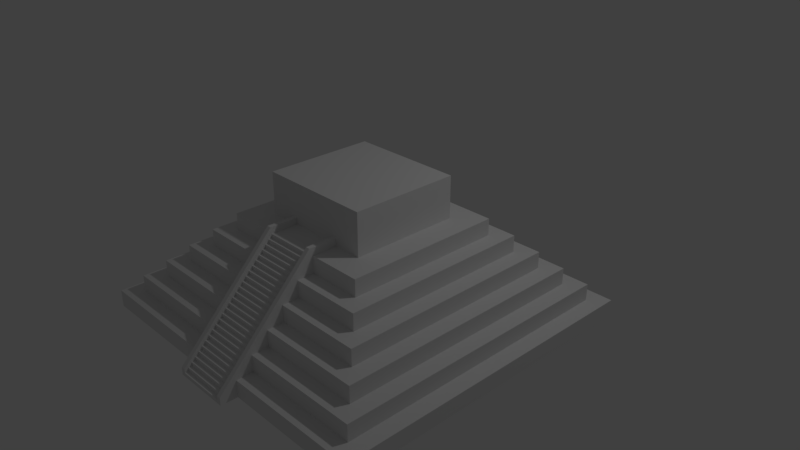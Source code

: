 # Source: MayanPyramid.blend  (saved by Blender 2.79.0; exported with 4.5.12 LTS)
import bpy
from mathutils import Matrix  # noqa: F401  (used for matrix-valued properties, if any)

bpy.ops.wm.read_factory_settings(use_empty=True)
scene = bpy.context.scene
scene.name = 'Scene'

# ---- collections
col_collection_1 = bpy.data.collections.new('Collection 1'); scene.collection.children.link(col_collection_1)

# ---- world
world_world = bpy.data.worlds.new('World'); scene.world = world_world
world_world.color = (0.05088, 0.05088, 0.05088)
world_world.use_sun_shadow = False
world_world.sun_shadow_jitter_overblur = 0.0
world_world.cycles.sampling_method = 'MANUAL'

# ---- cameras
cam_camera = bpy.data.cameras.new('Camera')
cam_camera.clip_end = 100.0
cam_camera.lens = 35.0
cam_camera.sensor_width = 32.0
cam_camera.sensor_height = 18.0
cam_camera.ortho_scale = 7.314
cam_camera.dof.focus_distance = 0.0
cam_camera.dof.aperture_fstop = 128.0

# ---- lights
light_lamp = bpy.data.lights.new('Lamp', 'POINT')
light_lamp.transmission_factor = 0.0
light_lamp.cutoff_distance = 30.0
light_lamp.energy = 100.0
light_lamp.shadow_buffer_clip_start = 1.001
light_lamp.shadow_soft_size = 0.1
light_lamp.shadow_maximum_resolution = 0.006
light_lamp.use_absolute_resolution = True

# ---- meshes
me_cube_001 = bpy.data.meshes.new('Cube.001')
me_cube_001.from_pydata([(-1.0, -2.904, 0.0), (0.3, -1.604, 1.705), (-1.0, 1.0, 0.0), (0.3, -0.3, 1.705), (2.977, -2.904, 0.0), (1.677, -1.604, 1.705), (2.977, 1.0, 0.0), (1.677, -0.3, 1.705), (-1.0, -2.904, 0.2054), (-1.0, 1.0, 0.2054), (2.977, 1.0, 0.2054), (2.977, -2.904, 0.2054), (-0.8, -2.704, 0.2054), (-0.8, 0.8, 0.2054), (2.777, 0.8, 0.2054), (2.777, -2.704, 0.2054), (-0.8, -2.704, 0.4054), (-0.8, 0.8, 0.4054), (2.777, 0.8, 0.4054), (2.777, -2.704, 0.4054), (-0.6, -2.504, 0.4054), (-0.6, 0.6, 0.4054), (2.577, 0.6, 0.4054), (2.577, -2.504, 0.4054), (-0.6, -2.504, 0.6054), (-0.6, 0.6, 0.6054), (2.577, 0.6, 0.6054), (2.577, -2.504, 0.6054), (-0.4, -2.304, 0.6054), (-0.4, 0.4, 0.6054), (2.377, 0.4, 0.6054), (2.377, -2.304, 0.6054), (-0.4, -2.304, 0.8054), (-0.4, 0.4, 0.8054), (2.377, 0.4, 0.8054), (2.377, -2.304, 0.8054), (-0.2, -2.104, 0.8054), (-0.2, 0.2, 0.8054), (2.177, 0.2, 0.8054), (2.177, -2.104, 0.8054), (-0.2, -2.104, 1.005), (-0.2, 0.2, 1.005), (2.177, 0.2, 1.005), (2.177, -2.104, 1.005), (-5.96e-08, -1.904, 1.005), (-5.96e-08, 5.96e-08, 1.005), (1.977, 5.96e-08, 1.005), (1.977, -1.904, 1.005), (-5.96e-08, -1.904, 1.205), (-5.96e-08, 5.96e-08, 1.205), (1.977, 5.96e-08, 1.205), (1.977, -1.904, 1.205), (0.3, -1.604, 1.205), (0.3, -0.3, 1.205), (1.677, -0.3, 1.205), (1.677, -1.604, 1.205), (0.6383, 1.0, 0.0), (0.6383, 1.0, 0.2054), (0.6383, -3.104, 0.0), (0.6383, 0.8, 0.2054), (0.6383, -2.704, 0.2054), (0.6383, 0.8, 0.4054), (0.6383, 0.6, 0.4054), (0.6383, -2.504, 0.4054), (0.6383, 0.6, 0.6054), (0.6383, 0.4, 0.6054), (0.6383, -2.304, 0.6054), (0.6383, 0.4, 0.8054), (0.6383, 0.2, 0.8054), (0.6383, -2.104, 0.8054), (0.6383, 0.2, 1.005), (0.6383, 5.96e-08, 1.005), (0.6383, 5.96e-08, 1.205), (0.6383, -1.904, 1.205), (0.6383, -0.3, 1.205), (0.6383, -1.604, 1.205), (0.6383, -0.3, 1.705), (0.6383, -1.604, 1.705), (1.338, 1.0, 0.2054), (1.338, -3.104, 0.0), (1.338, 0.8, 0.2054), (1.338, 0.8, 0.4054), (1.338, 0.6, 0.4054), (1.338, 0.6, 0.6054), (1.338, 0.4, 0.6054), (1.338, 0.4, 0.8054), (1.338, 0.2, 0.8054), (1.338, 0.2, 1.005), (1.338, 5.96e-08, 1.005), (1.338, 5.96e-08, 1.205), (1.338, -0.3, 1.205), (1.338, -0.3, 1.705), (1.338, -2.504, 0.4054), (1.338, 1.0, 0.0), (1.338, -2.704, 0.2054), (1.338, -2.304, 0.6054), (1.338, -2.104, 0.8054), (1.338, -1.904, 1.205), (1.338, -1.604, 1.205), (1.338, -1.604, 1.705), (0.6383, -2.904, 0.0), (1.338, -2.904, 0.0), (0.6383, -1.904, 1.005), (1.338, -1.904, 1.005), (0.6383, -2.904, 0.2009), (0.6383, -2.704, 0.4018), (0.6383, -2.504, 0.6027), (0.6383, -2.304, 0.8036), (0.6383, -2.104, 1.004), (1.338, -2.904, 0.2009), (1.338, -2.704, 0.4018), (1.338, -2.504, 0.6027), (1.338, -2.304, 0.8036), (1.338, -2.104, 1.004), (1.286, -1.586, 1.219), (0.6908, -1.586, 1.219), (0.6908, -1.886, 1.219), (1.286, -1.886, 1.219), (0.6908, -3.104, 0.0), (1.286, -3.104, 0.0), (1.338, -3.104, 0.09234), (0.6383, -1.604, 1.298), (0.6383, -1.943, 1.298), (0.6908, -3.104, 0.09234), (0.6383, -3.104, 0.09234), (1.286, -3.104, 0.09234), (0.6908, -1.943, 1.298), (1.286, -1.943, 1.298), (1.338, -1.943, 1.298), (1.338, -1.604, 1.298), (1.286, -1.604, 1.298), (0.6908, -1.604, 1.298), (1.286, -3.104, 0.04513), (1.286, -3.059, 0.04513), (0.6908, -3.104, 0.04513), (0.6908, -3.059, 0.04513), (1.286, -3.059, 0.09027), (1.286, -3.014, 0.09027), (0.6908, -3.059, 0.09027), (0.6908, -3.014, 0.09027), (1.286, -3.014, 0.1354), (1.286, -2.969, 0.1354), (0.6908, -3.014, 0.1354), (0.6908, -2.969, 0.1354), (1.286, -2.969, 0.1805), (1.286, -2.924, 0.1805), (0.6908, -2.969, 0.1805), (0.6908, -2.924, 0.1805), (1.286, -2.924, 0.2257), (1.286, -2.879, 0.2257), (0.6908, -2.924, 0.2257), (0.6908, -2.879, 0.2257), (1.286, -2.879, 0.2708), (1.286, -2.834, 0.2708), (0.6908, -2.879, 0.2708), (0.6908, -2.834, 0.2708), (1.286, -2.834, 0.3159), (1.286, -2.788, 0.3159), (0.6908, -2.834, 0.3159), (0.6908, -2.788, 0.3159), (1.286, -2.788, 0.3611), (1.286, -2.743, 0.3611), (0.6908, -2.788, 0.3611), (0.6908, -2.743, 0.3611), (1.286, -2.743, 0.4062), (1.286, -2.698, 0.4062), (0.6908, -2.743, 0.4062), (0.6908, -2.698, 0.4062), (1.286, -2.698, 0.4513), (1.286, -2.653, 0.4513), (0.6908, -2.698, 0.4513), (0.6908, -2.653, 0.4513), (1.286, -2.653, 0.4965), (1.286, -2.608, 0.4965), (0.6908, -2.653, 0.4965), (0.6908, -2.608, 0.4965), (1.286, -2.608, 0.5416), (1.286, -2.563, 0.5416), (0.6908, -2.608, 0.5416), (0.6908, -2.563, 0.5416), (1.286, -2.563, 0.5867), (1.286, -2.518, 0.5867), (0.6908, -2.563, 0.5867), (0.6908, -2.518, 0.5867), (1.286, -2.518, 0.6319), (1.286, -2.472, 0.6319), (0.6908, -2.518, 0.6319), (0.6908, -2.472, 0.6319), (1.286, -2.472, 0.677), (1.286, -2.427, 0.677), (0.6908, -2.472, 0.677), (0.6908, -2.427, 0.677), (1.286, -2.427, 0.7222), (1.286, -2.382, 0.7222), (0.6908, -2.427, 0.7222), (0.6908, -2.382, 0.7222), (1.286, -2.382, 0.7673), (1.286, -2.337, 0.7673), (0.6908, -2.382, 0.7673), (0.6908, -2.337, 0.7673), (1.286, -2.337, 0.8124), (1.286, -2.292, 0.8124), (0.6908, -2.337, 0.8124), (0.6908, -2.292, 0.8124), (1.286, -2.292, 0.8576), (1.286, -2.247, 0.8576), (0.6908, -2.292, 0.8576), (0.6908, -2.247, 0.8576), (1.286, -2.247, 0.9027), (1.286, -2.202, 0.9027), (0.6908, -2.247, 0.9027), (0.6908, -2.202, 0.9027), (1.286, -2.202, 0.9478), (1.286, -2.157, 0.9478), (0.6908, -2.202, 0.9478), (0.6908, -2.157, 0.9478), (1.286, -2.157, 0.993), (1.286, -2.111, 0.993), (0.6908, -2.157, 0.993), (0.6908, -2.111, 0.993), (1.286, -2.111, 1.038), (1.286, -2.066, 1.038), (0.6908, -2.111, 1.038), (0.6908, -2.066, 1.038), (1.286, -2.066, 1.083), (1.286, -2.021, 1.083), (0.6908, -2.066, 1.083), (0.6908, -2.021, 1.083), (1.286, -2.021, 1.128), (1.286, -1.976, 1.128), (0.6908, -2.021, 1.128), (0.6908, -1.976, 1.128), (1.286, -1.976, 1.173), (1.286, -1.931, 1.173), (0.6908, -1.976, 1.173), (0.6908, -1.931, 1.173), (1.286, -1.931, 1.219), (0.6908, -1.931, 1.219)], [], [(0, 8, 9, 2), (93, 78, 10, 6), (6, 10, 11, 4), (100, 104, 8, 0), (76, 3, 1, 77), (12, 13, 9, 8), (80, 14, 10, 78), (14, 15, 11, 10), (8, 104, 60, 12), (81, 18, 14, 80), (82, 22, 18, 81), (63, 20, 16, 105), (83, 26, 22, 82), (28, 29, 25, 24), (84, 30, 26, 83), (30, 31, 27, 26), (66, 28, 24, 106), (32, 33, 29, 28), (85, 34, 30, 84), (34, 35, 31, 30), (107, 32, 28, 66), (36, 37, 33, 32), (86, 38, 34, 85), (38, 39, 35, 34), (69, 36, 32, 107), (40, 41, 37, 36), (87, 42, 38, 86), (42, 43, 39, 38), (108, 40, 36, 69), (44, 45, 41, 40), (88, 46, 42, 87), (46, 47, 43, 42), (48, 49, 45, 44), (89, 50, 46, 88), (50, 51, 47, 46), (52, 53, 49, 48), (90, 54, 50, 89), (54, 55, 51, 50), (75, 52, 48, 73), (1, 3, 53, 52), (91, 7, 54, 90), (7, 5, 55, 54), (77, 1, 52, 75), (18, 19, 15, 14), (22, 23, 19, 18), (16, 17, 13, 12), (105, 16, 12, 60), (106, 24, 20, 63), (26, 27, 23, 22), (20, 21, 17, 16), (24, 25, 21, 20), (99, 77, 75, 98), (3, 76, 74, 53), (53, 74, 72, 49), (49, 72, 71, 45), (45, 71, 70, 41), (41, 70, 68, 37), (37, 68, 67, 33), (33, 67, 65, 29), (29, 65, 64, 25), (25, 64, 62, 21), (21, 62, 61, 17), (17, 61, 59, 13), (13, 59, 57, 9), (91, 76, 77, 99), (2, 9, 57, 56), (7, 91, 99, 5), (23, 92, 110, 19), (31, 95, 111, 27), (35, 112, 95, 31), (39, 96, 112, 35), (43, 113, 96, 39), (55, 98, 97, 51), (5, 99, 98, 55), (19, 110, 94, 15), (27, 111, 92, 23), (76, 91, 90, 74), (74, 90, 89, 72), (72, 89, 88, 71), (71, 88, 87, 70), (70, 87, 86, 68), (68, 86, 85, 67), (67, 85, 84, 65), (65, 84, 83, 64), (64, 83, 82, 62), (62, 82, 81, 61), (61, 81, 80, 59), (59, 80, 78, 57), (56, 93, 79, 58), (56, 57, 78, 93), (15, 11, 109, 94), (4, 11, 109, 101), (93, 6, 4, 101), (2, 56, 100, 0), (102, 44, 40, 108), (73, 48, 44, 102), (47, 103, 113, 43), (51, 97, 103, 47), (58, 73, 56), (79, 93, 97), (73, 58, 104, 105, 106, 107, 108), (79, 97, 113, 112, 111, 110, 109), (114, 115, 116, 117), (118, 119, 117, 116), (119, 118, 58, 79), (114, 117, 127, 130), (58, 118, 123, 124), (116, 117, 97, 73), (115, 114, 98, 75), (130, 127, 128, 129), (126, 131, 121, 122), (126, 122, 124, 123), (125, 120, 128, 127), (119, 79, 120, 125), (116, 115, 131, 126), (104, 58, 124, 122, 73, 108, 107, 106, 105), (118, 116, 126, 123), (116, 73, 122, 126), (117, 119, 125, 127), (97, 117, 127, 128), (97, 98, 129, 128), (113, 97, 128, 120, 79, 109, 110, 111, 112), (75, 73, 122, 121), (98, 114, 130, 129), (115, 75, 121, 131), (132, 133, 119), (135, 118, 119, 133), (118, 135, 134), (118, 134, 132, 119), (135, 133, 132, 134), (136, 137, 133), (139, 135, 133, 137), (135, 139, 138), (135, 138, 136, 133), (139, 137, 136, 138), (140, 141, 137), (143, 139, 137, 141), (139, 143, 142), (139, 142, 140, 137), (143, 141, 140, 142), (144, 145, 141), (147, 143, 141, 145), (143, 147, 146), (143, 146, 144, 141), (147, 145, 144, 146), (148, 149, 145), (151, 147, 145, 149), (147, 151, 150), (147, 150, 148, 145), (151, 149, 148, 150), (152, 153, 149), (155, 151, 149, 153), (151, 155, 154), (151, 154, 152, 149), (155, 153, 152, 154), (156, 157, 153), (159, 155, 153, 157), (155, 159, 158), (155, 158, 156, 153), (159, 157, 156, 158), (160, 161, 157), (163, 159, 157, 161), (159, 163, 162), (159, 162, 160, 157), (163, 161, 160, 162), (164, 165, 161), (167, 163, 161, 165), (163, 167, 166), (163, 166, 164, 161), (167, 165, 164, 166), (168, 169, 165), (171, 167, 165, 169), (167, 171, 170), (167, 170, 168, 165), (171, 169, 168, 170), (172, 173, 169), (175, 171, 169, 173), (171, 175, 174), (171, 174, 172, 169), (175, 173, 172, 174), (176, 177, 173), (179, 175, 173, 177), (175, 179, 178), (175, 178, 176, 173), (179, 177, 176, 178), (180, 181, 177), (183, 179, 177, 181), (179, 183, 182), (179, 182, 180, 177), (183, 181, 180, 182), (184, 185, 181), (187, 183, 181, 185), (183, 187, 186), (183, 186, 184, 181), (187, 185, 184, 186), (188, 189, 185), (191, 187, 185, 189), (187, 191, 190), (187, 190, 188, 185), (191, 189, 188, 190), (192, 193, 189), (195, 191, 189, 193), (191, 195, 194), (191, 194, 192, 189), (195, 193, 192, 194), (196, 197, 193), (199, 195, 193, 197), (195, 199, 198), (195, 198, 196, 193), (199, 197, 196, 198), (200, 201, 197), (203, 199, 197, 201), (199, 203, 202), (199, 202, 200, 197), (203, 201, 200, 202), (204, 205, 201), (207, 203, 201, 205), (203, 207, 206), (203, 206, 204, 201), (207, 205, 204, 206), (208, 209, 205), (211, 207, 205, 209), (207, 211, 210), (207, 210, 208, 205), (211, 209, 208, 210), (212, 213, 209), (215, 211, 209, 213), (211, 215, 214), (211, 214, 212, 209), (215, 213, 212, 214), (216, 217, 213), (219, 215, 213, 217), (215, 219, 218), (215, 218, 216, 213), (219, 217, 216, 218), (220, 221, 217), (223, 219, 217, 221), (219, 223, 222), (219, 222, 220, 217), (223, 221, 220, 222), (224, 225, 221), (227, 223, 221, 225), (223, 227, 226), (223, 226, 224, 221), (227, 225, 224, 226), (228, 229, 225), (231, 227, 225, 229), (227, 231, 230), (227, 230, 228, 225), (231, 229, 228, 230), (232, 233, 229), (235, 231, 229, 233), (231, 235, 234), (231, 234, 232, 229), (235, 233, 232, 234), (236, 117, 233), (116, 235, 233, 117), (235, 116, 237), (235, 237, 236, 233), (116, 117, 236, 237)])
me_cube_001.use_remesh_preserve_volume = False
me_cube_001.use_remesh_preserve_attributes = False
me_cube_001.use_mirror_vertex_groups = False
me_cube_001.update()

# ---- objects
ob_pyramid = bpy.data.objects.new('Pyramid', me_cube_001)
ob_lamp = bpy.data.objects.new('Lamp', light_lamp)
ob_camera = bpy.data.objects.new('Camera', cam_camera)

# ---- transforms, parenting, visibility, modifiers, constraints
ob_pyramid.location = (0.0, 0.0, 0.0)
ob_pyramid.lineart.crease_threshold = 0.0
ob_lamp.location = (4.076, 1.005, 5.904)
ob_lamp.rotation_euler = (0.6503, 0.05522, 1.866)
ob_lamp.lock_rotations_4d = False
ob_lamp.empty_display_type = 'ARROWS'
ob_lamp.color = (0.0, 0.0, 0.0, 0.0)
ob_lamp.lineart.crease_threshold = 0.0
ob_camera.location = (7.481, -6.508, 5.344)
ob_camera.rotation_euler = (1.109, 0.0, 0.8149)
ob_camera.lock_rotations_4d = False
ob_camera.empty_display_type = 'ARROWS'
ob_camera.color = (0.0, 0.0, 0.0, 0.0)
ob_camera.display_type = 'WIRE'
ob_camera.lineart.crease_threshold = 0.0

# ---- collection membership
col_collection_1.objects.link(ob_pyramid)
col_collection_1.objects.link(ob_lamp)
col_collection_1.objects.link(ob_camera)

# ---- scene / render settings (as saved in the file)
scene.camera = ob_camera
scene.frame_start = 1; scene.frame_end = 250; scene.frame_set(1)
scene.render.engine = 'BLENDER_EEVEE_NEXT'
scene.render.resolution_percentage = 50
scene.render.dither_intensity = 0.0
scene.cycles.use_denoising = False
scene.cycles.samples = 128
scene.cycles.sampling_pattern = 'TABULATED_SOBOL'
scene.cycles.use_adaptive_sampling = False
scene.cycles.use_light_tree = False
scene.cycles.blur_glossy = 0.0
scene.cycles.sample_clamp_indirect = 0.0
scene.view_settings.view_transform = 'Standard'
bpy.context.view_layer.update()
